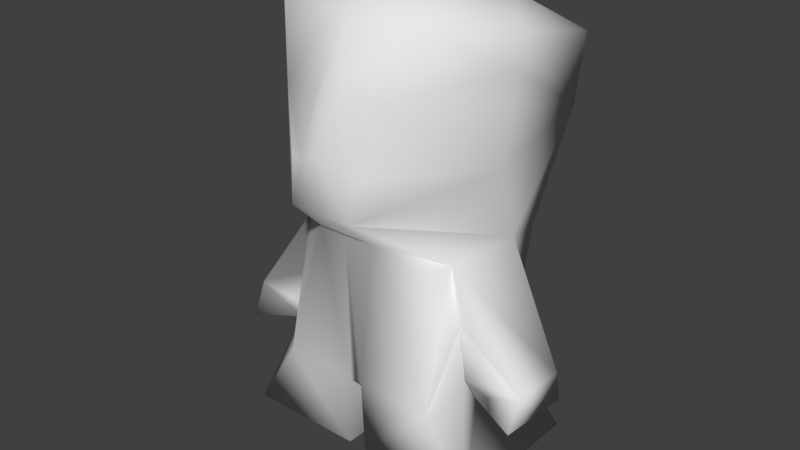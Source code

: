 # Source: Personaje.blend  (saved by Blender 2.77.0; exported with 4.5.12 LTS)
import bpy
from mathutils import Matrix  # noqa: F401  (used for matrix-valued properties, if any)

bpy.ops.wm.read_factory_settings(use_empty=True)
scene = bpy.context.scene
scene.name = 'Scene'

# ---- collections
col_collection_1 = bpy.data.collections.new('Collection 1'); scene.collection.children.link(col_collection_1)

# ---- materials (node trees are filled in below, after node groups)
mat_material = bpy.data.materials.new('Material')
mat_material.alpha_threshold = 0.0
mat_material.use_transparent_shadow = False
mat_material.roughness = 0.5
mat_material.line_color = (0.0, 0.0, 0.0, 1.0)

# ---- material node trees

# ---- world
world_world = bpy.data.worlds.new('World'); scene.world = world_world
world_world.color = (0.05088, 0.05088, 0.05088)
world_world.use_sun_shadow = False
world_world.sun_shadow_jitter_overblur = 0.0
world_world.cycles.sampling_method = 'MANUAL'

# ---- meshes
me_cube = bpy.data.meshes.new('Cube')
me_cube.from_pydata([(0.4816, 0.5317, -0.328), (-0.3181, 0.5341, -0.3931), (0.5419, 0.1892, 0.6779), (-0.5096, 0.5308, 0.4823), (0.7259, 0.2078, 0.8631), (-0.6774, 0.6501, 1.231), (0.4897, 0.417, 1.918), (-0.7688, 0.6458, 1.636), (0.1457, 0.3209, 2.01), (-0.5009, 0.3268, 1.864), (0.4748, 0.8156, -0.8045), (-0.4872, 0.8156, -0.8045), (0.4803, 0.0422, -0.3302), (-0.3194, 0.04462, -0.3952), (0.4748, 0.05984, -0.8045), (-0.4872, 0.05984, -0.8045), (0.1776, 0.5306, 0.1135), (-0.05822, 0.5313, 0.09428), (0.2778, 0.5347, 0.5517), (-0.3153, 0.5302, 0.4981), (-0.1707, 0.9979, -0.3524), (0.3467, 0.9963, -0.3103), (-0.06312, 0.6843, -0.2888), (0.2284, 0.6834, -0.2651), (0.2615, 0.6356, -0.1492), (-0.1148, 0.6367, -0.1798), (0.2594, 1.001, -0.1104), (-0.1168, 1.002, -0.141), (-0.3062, 0.4814, 1.825), (-0.07194, 0.6559, 1.588), (-0.09839, 0.6541, 1.787), (-0.002779, 0.6479, 1.057), (0.4788, -0.5248, -0.3326), (-0.321, -0.5224, -0.3976), (0.5395, -0.1828, 0.6733), (-0.5124, -0.5257, 0.4777), (0.7233, -0.2083, 0.858), (-0.6857, -0.6414, 1.215), (0.4841, -0.4403, 1.907), (-0.7772, -0.6458, 1.62), (0.1414, -0.342, 2.001), (-0.5052, -0.3361, 1.855), (0.4748, -0.8156, -0.8045), (-0.4872, -0.8156, -0.8045), (0.4801, -0.03532, -0.3305), (-0.3196, -0.0329, -0.3955), (0.4748, -0.05984, -0.8045), (-0.4872, -0.05984, -0.8045), (0.1748, -0.5259, 0.1089), (-0.06104, -0.5252, 0.08972), (0.2709, -0.5217, 0.5387), (-0.3182, -0.5262, 0.4935), (-0.176, -0.9873, -0.361), (0.3414, -0.9888, -0.3189), (-0.06675, -0.6748, -0.2946), (0.2247, -0.6757, -0.2709), (0.2581, -0.6291, -0.1546), (-0.1182, -0.6279, -0.1852), (0.2541, -0.9949, -0.119), (-0.1222, -0.9938, -0.1496), (0.4802, 0.003439, -0.3303), (-0.3195, 0.005856, -0.3953), (0.5407, 0.003198, 0.6756), (-0.511, 0.002588, 0.48), (0.7246, -0.0002606, 0.8605), (-0.6816, 0.004355, 1.223), (0.4869, -0.01165, 1.912), (-0.773, -2.647e-05, 1.628), (0.1194, -0.01174, 2.113), (-0.5273, -0.005775, 1.967), (-0.3124, -0.4921, 1.813), (-0.08046, -0.6638, 1.572), (-0.1069, -0.6665, 1.771), (-0.01111, -0.6436, 1.041), (0.5802, -0.3471, 1.486), (0.6376, 0.07424, 1.512), (0.5815, 0.3357, 1.508), (-0.05137, -0.6554, 1.349), (0.6115, -0.008916, 1.624), (0.6373, -0.09023, 1.507), (-0.05003, 0.6534, 1.42), (0.6684, 0.2588, 1.12), (0.6889, -0.1612, 1.117), (0.7615, -0.004975, 1.225), (0.6908, 0.1547, 1.121), (0.6698, -0.2442, 1.114)], [], [(62, 60, 12), (19, 1, 3), (4, 84, 83, 64), (15, 10, 14), (12, 0, 2), (67, 9, 7), (19, 5, 31), (3, 65, 5), (9, 68, 8), (1, 15, 13), (0, 14, 10), (61, 13, 12), (25, 22, 23), (67, 69, 9), (61, 12, 60), (2, 4, 64), (4, 81, 84), (2, 62, 12), (4, 18, 19), (15, 11, 10), (19, 17, 1), (19, 3, 5), (4, 2, 18), (15, 14, 12), (23, 20, 21), (0, 16, 18), (17, 19, 27), (7, 9, 28), (1, 17, 11), (3, 63, 65), (26, 21, 20), (25, 23, 24), (27, 22, 25), (0, 12, 14), (16, 0, 10), (26, 20, 27), (17, 25, 24), (27, 20, 22), (10, 11, 17), (16, 24, 26), (9, 69, 68), (5, 80, 31), (23, 22, 20), (7, 28, 30), (66, 6, 8), (0, 18, 2), (17, 27, 25), (13, 61, 63), (65, 67, 7), (63, 3, 13), (26, 23, 21), (16, 26, 18), (18, 27, 19), (17, 24, 16), (26, 24, 23), (5, 7, 30, 29), (18, 26, 27), (1, 11, 15), (66, 8, 68), (65, 7, 5), (3, 1, 13), (2, 64, 62), (15, 12, 13), (10, 17, 16), (29, 30, 6), (30, 28, 8, 6), (31, 4, 19), (28, 9, 8), (31, 80, 76, 81), (62, 44, 60), (51, 35, 33), (36, 64, 83, 82), (47, 46, 42), (44, 34, 32), (67, 39, 41), (51, 73, 37), (35, 37, 65), (41, 40, 68), (33, 45, 47), (32, 42, 46), (61, 44, 45), (57, 55, 54), (67, 41, 69), (61, 60, 44), (34, 64, 36), (36, 82, 85, 74), (34, 44, 62), (36, 51, 50), (47, 42, 43), (51, 33, 49), (51, 37, 35), (36, 50, 34), (47, 44, 46), (55, 53, 52), (32, 50, 48), (49, 59, 51), (39, 70, 41), (33, 43, 49), (35, 65, 63), (58, 52, 53), (57, 56, 55), (59, 57, 54), (32, 46, 44), (48, 42, 32), (58, 59, 52), (49, 56, 57), (59, 54, 52), (42, 49, 43), (48, 58, 56), (41, 68, 69), (37, 73, 77), (55, 52, 54), (39, 72, 70), (66, 40, 38), (32, 34, 50), (49, 57, 59), (45, 63, 61), (65, 39, 67), (63, 45, 35), (58, 53, 55), (48, 50, 58), (50, 51, 59), (49, 48, 56), (58, 55, 56), (37, 71, 72, 39), (50, 59, 58), (33, 47, 43), (66, 68, 40), (65, 37, 39), (35, 45, 33), (34, 62, 64), (47, 45, 44), (42, 48, 49), (71, 38, 72), (72, 38, 40, 70), (73, 51, 36), (70, 40, 41), (73, 36, 74, 77), (76, 80, 29, 6), (80, 5, 29), (74, 79, 66, 38), (77, 74, 38, 71), (77, 71, 37), (78, 75, 66), (75, 76, 6, 66), (79, 78, 66), (84, 81, 76, 75), (82, 83, 78, 79), (81, 4, 31), (74, 85, 82, 79), (83, 84, 75, 78)])
me_cube.polygons.foreach_set('use_smooth', [True] * 151)
_uv = me_cube.uv_layers.new(name='UVMap')
_uv.uv.foreach_set('vector', [0.6926, 0.02504, 0.7205, 0.2222, 0.7125, 0.2233, 0.08761, 0.2958, 0.06674, 0.4804, 0.04744, 0.295, 0.7982, 0.6131, 0.8086, 0.559, 0.8415, 0.559, 0.8415, 0.6132, 0.3503, 0.6322, 0.5076, 0.8321, 0.3503, 0.8311, 0.7125, 0.2233, 0.6116, 0.2374, 0.6543, 0.03037, 0.5646, 0.6498, 0.6337, 0.5778, 0.6992, 0.6498, 0.08761, 0.2958, 0.02501, 0.1114, 0.1508, 0.1803, 0.4726, 0.3013, 0.375, 0.111, 0.5092, 0.1198, 0.6337, 0.5778, 0.5646, 0.4435, 0.6337, 0.4435, 0.4601, 0.4877, 0.3575, 0.5718, 0.3584, 0.481, 0.6116, 0.2374, 0.7205, 0.3165, 0.5646, 0.3382, 0.6875, 0.6999, 0.6956, 0.6999, 0.6956, 0.8658, 0.429, 0.942, 0.4201, 0.9674, 0.3592, 0.9674, 0.5646, 0.6498, 0.5646, 0.5778, 0.6337, 0.5778, 0.6875, 0.6999, 0.6956, 0.8658, 0.6875, 0.8657, 0.1767, 0.869, 0.2056, 0.9094, 0.1686, 0.932, 0.7982, 0.6131, 0.787, 0.5583, 0.8086, 0.559, 0.6543, 0.03037, 0.6926, 0.02504, 0.7125, 0.2233, 0.2896, 0.7496, 0.2606, 0.6212, 0.2896, 0.5304, 0.3503, 0.6322, 0.5076, 0.6332, 0.5076, 0.8321, 0.08761, 0.2958, 0.1311, 0.3849, 0.06674, 0.4804, 0.08761, 0.2958, 0.04744, 0.295, 0.02501, 0.1114, 0.2056, 0.9094, 0.1767, 0.869, 0.2056, 0.7791, 0.7705, 0.2258, 0.7705, 0.02504, 0.861, 0.04191, 0.9093, 0.7483, 0.975, 0.6633, 0.975, 0.7706, 0.09365, 0.975, 0.03047, 0.8838, 0.02501, 0.7957, 0.5835, 0.775, 0.6375, 0.6999, 0.6375, 0.8697, 0.6992, 0.6498, 0.6337, 0.5778, 0.6661, 0.5454, 0.4601, 0.4877, 0.4639, 0.3977, 0.5146, 0.5822, 0.4726, 0.3013, 0.3628, 0.2941, 0.375, 0.111, 0.8449, 0.7938, 0.8593, 0.8369, 0.7522, 0.8369, 0.429, 0.942, 0.3592, 0.9674, 0.3503, 0.942, 0.6375, 0.8697, 0.5646, 0.8577, 0.5707, 0.8322, 0.6116, 0.2374, 0.7125, 0.2233, 0.7205, 0.3165, 0.5998, 0.1389, 0.6116, 0.2374, 0.5646, 0.3382, 0.8449, 0.7938, 0.7522, 0.8369, 0.7671, 0.7938, 0.4125, 0.8821, 0.429, 0.942, 0.3503, 0.942, 0.6375, 0.8697, 0.6133, 0.9032, 0.5646, 0.8577, 0.2106, 0.5304, 0.2106, 0.729, 0.02501, 0.6409, 0.9123, 0.5203, 0.8973, 0.4614, 0.9638, 0.4233, 0.6337, 0.5778, 0.5646, 0.5778, 0.5646, 0.4435, 0.02501, 0.1114, 0.1597, 0.1045, 0.1508, 0.1803, 0.9093, 0.7483, 0.9093, 0.6879, 0.975, 0.6633, 0.6992, 0.6498, 0.6661, 0.5454, 0.7022, 0.5106, 0.5646, 0.3882, 0.654, 0.3882, 0.6337, 0.4435, 0.09365, 0.975, 0.02501, 0.7957, 0.09365, 0.7791, 0.5835, 0.775, 0.6375, 0.8697, 0.5707, 0.8322, 0.3584, 0.481, 0.3503, 0.4805, 0.3628, 0.2941, 0.375, 0.111, 0.3804, 0.02504, 0.5146, 0.0339, 0.3628, 0.2941, 0.4726, 0.3013, 0.3584, 0.481, 0.9638, 0.4233, 0.8915, 0.437, 0.9379, 0.3882, 0.9123, 0.5203, 0.9638, 0.4233, 0.9638, 0.5918, 0.8495, 0.6633, 0.7671, 0.7938, 0.7525, 0.6633, 0.4125, 0.8821, 0.3503, 0.942, 0.3632, 0.8821, 0.9638, 0.4233, 0.8973, 0.4614, 0.8915, 0.437, 0.02501, 0.1114, 0.02753, 0.02504, 0.1688, 0.02778, 0.1639, 0.06932, 0.8495, 0.6633, 0.8449, 0.7938, 0.7671, 0.7938, 0.4601, 0.4877, 0.5146, 0.5822, 0.3575, 0.5718, 0.5646, 0.3882, 0.6337, 0.4435, 0.5646, 0.4435, 0.375, 0.111, 0.5146, 0.0339, 0.5092, 0.1198, 0.4726, 0.3013, 0.4601, 0.4877, 0.3584, 0.481, 0.1767, 0.869, 0.1686, 0.932, 0.1437, 0.8893, 0.7705, 0.2258, 0.861, 0.04191, 0.861, 0.2093, 0.2106, 0.5304, 0.02501, 0.6409, 0.02501, 0.592, 0.1639, 0.06932, 0.1688, 0.02778, 0.3003, 0.03338, 0.7022, 0.5106, 0.6661, 0.5454, 0.6337, 0.4435, 0.654, 0.3882, 0.1508, 0.1803, 0.3003, 0.2608, 0.08761, 0.2958, 0.6661, 0.5454, 0.6337, 0.5778, 0.6337, 0.4435, 0.1508, 0.1803, 0.1597, 0.1045, 0.3003, 0.1218, 0.3003, 0.2054, 0.6926, 0.02504, 0.7125, 0.2233, 0.7205, 0.2222, 0.08761, 0.2958, 0.04744, 0.295, 0.06674, 0.4804, 0.7982, 0.6131, 0.8415, 0.6132, 0.8415, 0.559, 0.8086, 0.559, 0.3503, 0.6322, 0.3503, 0.8311, 0.5076, 0.8321, 0.7125, 0.2233, 0.6543, 0.03037, 0.6116, 0.2374, 0.5646, 0.6498, 0.6992, 0.6498, 0.6337, 0.5778, 0.08761, 0.2958, 0.1508, 0.1803, 0.02501, 0.1114, 0.4726, 0.3013, 0.5092, 0.1198, 0.375, 0.111, 0.6337, 0.5778, 0.6337, 0.4435, 0.5646, 0.4435, 0.4601, 0.4877, 0.3584, 0.481, 0.3575, 0.5718, 0.6116, 0.2374, 0.5646, 0.3382, 0.7205, 0.3165, 0.6875, 0.6999, 0.6956, 0.8658, 0.6956, 0.6999, 0.429, 0.942, 0.3592, 0.9674, 0.4201, 0.9674, 0.5646, 0.6498, 0.6337, 0.5778, 0.5646, 0.5778, 0.6875, 0.6999, 0.6875, 0.8657, 0.6956, 0.8658, 0.1767, 0.869, 0.1686, 0.932, 0.2056, 0.9094, 0.7982, 0.6131, 0.8086, 0.559, 0.7913, 0.5585, 0.7707, 0.4786, 0.6543, 0.03037, 0.7125, 0.2233, 0.6926, 0.02504, 0.2896, 0.7496, 0.2896, 0.5304, 0.2606, 0.6212, 0.3503, 0.6322, 0.5076, 0.8321, 0.5076, 0.6332, 0.08761, 0.2958, 0.06674, 0.4804, 0.1311, 0.3849, 0.08761, 0.2958, 0.02501, 0.1114, 0.04744, 0.295, 0.2056, 0.9094, 0.2056, 0.7791, 0.1767, 0.869, 0.7705, 0.2258, 0.861, 0.04191, 0.7705, 0.02504, 0.9093, 0.7483, 0.975, 0.7706, 0.975, 0.6633, 0.09365, 0.975, 0.02501, 0.7957, 0.03047, 0.8838, 0.5835, 0.775, 0.6375, 0.8697, 0.6375, 0.6999, 0.6992, 0.6498, 0.6661, 0.5454, 0.6337, 0.5778, 0.4601, 0.4877, 0.5146, 0.5822, 0.4639, 0.3977, 0.4726, 0.3013, 0.375, 0.111, 0.3628, 0.2941, 0.8449, 0.7938, 0.7522, 0.8369, 0.8593, 0.8369, 0.429, 0.942, 0.3503, 0.942, 0.3592, 0.9674, 0.6375, 0.8697, 0.5707, 0.8322, 0.5646, 0.8577, 0.6116, 0.2374, 0.7205, 0.3165, 0.7125, 0.2233, 0.5998, 0.1389, 0.5646, 0.3382, 0.6116, 0.2374, 0.8449, 0.7938, 0.7671, 0.7938, 0.7522, 0.8369, 0.4125, 0.8821, 0.3503, 0.942, 0.429, 0.942, 0.6375, 0.8697, 0.5646, 0.8577, 0.6133, 0.9032, 0.2106, 0.5304, 0.02501, 0.6409, 0.2106, 0.729, 0.9123, 0.5203, 0.9638, 0.4233, 0.8973, 0.4614, 0.6337, 0.5778, 0.5646, 0.4435, 0.5646, 0.5778, 0.02501, 0.1114, 0.1508, 0.1803, 0.1584, 0.1159, 0.9093, 0.7483, 0.975, 0.6633, 0.9093, 0.6879, 0.6992, 0.6498, 0.7022, 0.5106, 0.6661, 0.5454, 0.5646, 0.3882, 0.6337, 0.4435, 0.654, 0.3882, 0.09365, 0.975, 0.09365, 0.7791, 0.02501, 0.7957, 0.5835, 0.775, 0.5707, 0.8322, 0.6375, 0.8697, 0.3584, 0.481, 0.3628, 0.2941, 0.3503, 0.4805, 0.375, 0.111, 0.5146, 0.0339, 0.3804, 0.02504, 0.3628, 0.2941, 0.3584, 0.481, 0.4726, 0.3013, 0.9638, 0.4233, 0.9379, 0.3882, 0.8915, 0.437, 0.9123, 0.5203, 0.9638, 0.5918, 0.9638, 0.4233, 0.8495, 0.6633, 0.7525, 0.6633, 0.7671, 0.7938, 0.4125, 0.8821, 0.3632, 0.8821, 0.3503, 0.942, 0.9638, 0.4233, 0.8915, 0.437, 0.8973, 0.4614, 0.02501, 0.1114, 0.1639, 0.06932, 0.1688, 0.02778, 0.02753, 0.02504, 0.8495, 0.6633, 0.7671, 0.7938, 0.8449, 0.7938, 0.4601, 0.4877, 0.3575, 0.5718, 0.5146, 0.5822, 0.5646, 0.3882, 0.5646, 0.4435, 0.6337, 0.4435, 0.375, 0.111, 0.5092, 0.1198, 0.5146, 0.0339, 0.4726, 0.3013, 0.3584, 0.481, 0.4601, 0.4877, 0.1767, 0.869, 0.1437, 0.8893, 0.1686, 0.932, 0.7705, 0.2258, 0.861, 0.2093, 0.861, 0.04191, 0.2106, 0.5304, 0.02501, 0.592, 0.02501, 0.6409, 0.1639, 0.06932, 0.3003, 0.03338, 0.1688, 0.02778, 0.7022, 0.5106, 0.654, 0.3882, 0.6337, 0.4435, 0.6661, 0.5454, 0.1508, 0.1803, 0.08761, 0.2958, 0.3003, 0.2608, 0.6661, 0.5454, 0.6337, 0.4435, 0.6337, 0.5778, 0.1508, 0.1803, 0.3003, 0.2608, 0.3003, 0.1247, 0.1584, 0.1159, 0.3003, 0.1218, 0.1597, 0.1045, 0.1639, 0.06932, 0.3003, 0.03338, 0.1597, 0.1045, 0.02501, 0.1114, 0.1639, 0.06932, 0.7707, 0.4786, 0.8243, 0.4776, 0.8415, 0.3884, 0.7522, 0.3882, 0.1584, 0.1159, 0.3003, 0.1247, 0.3003, 0.03338, 0.1639, 0.06932, 0.1584, 0.1159, 0.1639, 0.06932, 0.02501, 0.1114, 0.8415, 0.4772, 0.8245, 0.4769, 0.8415, 0.3884, 0.8245, 0.4769, 0.7701, 0.4757, 0.7522, 0.3882, 0.8415, 0.3884, 0.8243, 0.4776, 0.8415, 0.4772, 0.8415, 0.3884, 0.8086, 0.559, 0.787, 0.5583, 0.7701, 0.4757, 0.8245, 0.4769, 0.8086, 0.559, 0.8415, 0.559, 0.8415, 0.4772, 0.8243, 0.4776, 0.3003, 0.2054, 0.3003, 0.2608, 0.1508, 0.1803, 0.7707, 0.4786, 0.7913, 0.5585, 0.8086, 0.559, 0.8243, 0.4776, 0.8415, 0.559, 0.8086, 0.559, 0.8245, 0.4769, 0.8415, 0.4772])
me_cube.materials.append(mat_material)
me_cube.use_remesh_preserve_volume = False
me_cube.use_remesh_preserve_attributes = False
me_cube.use_mirror_vertex_groups = False
me_cube.use_paint_bone_selection = False
me_cube.use_paint_mask = True
me_cube.update()
arm_esqueleto = bpy.data.armatures.new('Esqueleto')  # bones are not reproduced

# ---- objects
ob_esqueleto = bpy.data.objects.new('Esqueleto', arm_esqueleto)
ob_cube = bpy.data.objects.new('Cube', me_cube)

# ---- transforms, parenting, visibility, modifiers, constraints
ob_esqueleto.location = (-0.0359, 0.008235, -6.626e-05)
ob_esqueleto.rotation_euler = (0.0, -0.0, -1.572)
ob_esqueleto.show_in_front = True
ob_esqueleto.lineart.crease_threshold = 0.0
ob_cube.parent = ob_esqueleto
ob_cube.matrix_parent_inverse = Matrix(((1.0, 0.0, 0.0, 0.0359), (0.0, 1.0, 0.0, -0.008235), (0.0, 0.0, 1.0, 6.626e-05), (0.0, 0.0, 0.0, 1.0)))
ob_cube.location = (0.0, 0.0, 0.0)
ob_cube.lock_rotations_4d = False
ob_cube.empty_display_type = 'ARROWS'
ob_cube.lineart.crease_threshold = 0.0
_vg = ob_cube.vertex_groups.new(name='Bone')
for _i, _w in zip([3, 35, 63, 65], [0.06735, 0.07002, 0.6551, 0.07034]): _vg.add([_i], _w, 'REPLACE')
_vg = ob_cube.vertex_groups.new(name='Bone.005')
for _i, _w in zip([2, 3, 4, 5, 7, 16, 17, 18, 19, 31, 34, 62, 63, 64, 80, 81, 84], [0.1147, 0.4129, 0.06671, 0.06652, 0.0107, 0.05186, 0.001924, 0.4076, 0.436, 0.08296, 0.0004887, 0.05564, 0.0557, 0.0263, 0.01541, 0.02388, 0.01585]): _vg.add([_i], _w, 'REPLACE')
_vg = ob_cube.vertex_groups.new(name='Bone.007')
for _i, _w in zip([0, 1, 2, 3, 4, 5, 7, 10, 12, 16, 17, 18, 19, 20, 21, 22, 23, 24, 25, 26, 27, 31, 34, 60, 62, 63, 64, 80, 81, 84], [0.2013, 0.1298, 0.1403, 0.4366, 0.08257, 0.0723, 0.01614, 0.01787, 0.01435, 0.8437, 0.9138, 0.4928, 0.5128, 0.9948, 0.9874, 0.9934, 0.9834, 0.9615, 0.9881, 0.9809, 0.9892, 0.09737, 0.01331, 0.003139, 0.06887, 0.05942, 0.04443, 0.02574, 0.04037, 0.03088]): _vg.add([_i], _w, 'REPLACE')
_vg = ob_cube.vertex_groups.new(name='Bone.006')
for _i, _w in zip([2, 34, 35, 36, 37, 39, 48, 50, 51, 62, 63, 64, 73, 77, 82, 85], [0.0001342, 0.1129, 0.4086, 0.06341, 0.06709, 0.01122, 0.03684, 0.4047, 0.4317, 0.05476, 0.05523, 0.02462, 0.08373, 0.02224, 0.02012, 0.03333]): _vg.add([_i], _w, 'REPLACE')
_vg = ob_cube.vertex_groups.new(name='Bone.008')
for _i, _w in zip([2, 32, 33, 34, 35, 36, 37, 39, 42, 44, 48, 49, 50, 51, 52, 53, 54, 55, 56, 57, 58, 59, 60, 62, 63, 64, 71, 73, 77, 82, 85], [0.01346, 0.2063, 0.1301, 0.1396, 0.4354, 0.07909, 0.07358, 0.01733, 0.02108, 0.01591, 0.8713, 0.9628, 0.4955, 0.517, 0.9964, 0.9901, 0.9973, 0.9879, 0.9698, 0.9956, 0.9843, 0.9912, 0.004391, 0.06846, 0.05941, 0.04319, 0.001732, 0.1, 0.03514, 0.03721, 0.05179]): _vg.add([_i], _w, 'REPLACE')
_vg = ob_cube.vertex_groups.new(name='Bone.009')
for _i, _w in zip([2, 3, 4, 5, 6, 7, 8, 9, 12, 18, 19, 28, 29, 30, 31, 34, 35, 36, 37, 38, 39, 40, 41, 44, 50, 51, 60, 62, 63, 64, 65, 66, 67, 68, 69, 70, 71, 72, 73, 74, 75, 76, 77, 78, 79, 80, 81, 82, 83, 84, 85], [0.643, 0.04499, 0.7922, 0.825, 0.9789, 0.9147, 0.9855, 0.9686, 0.006453, 0.08442, 0.02209, 0.9694, 0.9466, 0.9679, 0.8086, 0.6454, 0.04917, 0.8008, 0.8219, 0.9795, 0.9132, 0.9854, 0.9682, 0.0064, 0.08581, 0.0252, 0.00702, 0.698, 0.06188, 0.8091, 0.8437, 0.9846, 0.937, 0.9889, 0.9754, 0.9686, 0.9443, 0.9667, 0.8053, 0.9539, 0.9568, 0.9537, 0.9125, 0.9675, 0.9517, 0.9209, 0.8834, 0.8797, 0.9089, 0.8851, 0.8672]): _vg.add([_i], _w, 'REPLACE')
_vg = ob_cube.vertex_groups.new(name='Bone.001')
for _i, _w in zip([0, 1, 10, 11, 12, 13, 14, 15, 32, 44, 45, 46, 47, 60, 61], [0.06304, 0.0272, 0.008106, 0.001599, 0.3544, 0.4205, 0.0887, 0.09919, 0.03119, 0.232, 0.2297, 0.05763, 0.05405, 0.2906, 0.3203]): _vg.add([_i], _w, 'REPLACE')
_vg = ob_cube.vertex_groups.new(name='Bone.003')
for _i, _w in zip([0, 1, 10, 11, 12, 13, 14, 15, 16, 17, 44, 45, 46, 60, 61], [0.6505, 0.7876, 0.9024, 0.9674, 0.1787, 0.1729, 0.7852, 0.8015, 0.07554, 0.05046, 0.1163, 0.09509, 0.006833, 0.1462, 0.1321]): _vg.add([_i], _w, 'REPLACE')
_vg = ob_cube.vertex_groups.new(name='Bone.002')
for _i, _w in zip([0, 12, 13, 14, 15, 32, 33, 42, 43, 44, 45, 46, 47, 60, 61], [0.04247, 0.2607, 0.2563, 0.06402, 0.05982, 0.06724, 0.02924, 0.01115, 0.002454, 0.3832, 0.4461, 0.0968, 0.1059, 0.3272, 0.3597]): _vg.add([_i], _w, 'REPLACE')
_vg = ob_cube.vertex_groups.new(name='Bone.004')
for _i, _w in zip([12, 13, 14, 32, 33, 42, 43, 44, 45, 46, 47, 48, 60, 61], [0.115, 0.09402, 0.005614, 0.6504, 0.7922, 0.9029, 0.9665, 0.1772, 0.1727, 0.7816, 0.7989, 0.06104, 0.1448, 0.1314]): _vg.add([_i], _w, 'REPLACE')
_m = ob_cube.modifiers.new('Esqueleto', 'ARMATURE')
_m.object = ob_esqueleto

# ---- collection membership
col_collection_1.objects.link(ob_esqueleto)
col_collection_1.objects.link(ob_cube)

# ---- scene / render settings (as saved in the file)
scene.frame_start = 1; scene.frame_end = 21; scene.frame_set(20)
scene.render.engine = 'BLENDER_EEVEE_NEXT'
scene.render.resolution_percentage = 50
scene.render.dither_intensity = 0.0
scene.cycles.use_denoising = False
scene.cycles.samples = 128
scene.cycles.sampling_pattern = 'TABULATED_SOBOL'
scene.cycles.light_sampling_threshold = 0.0
scene.cycles.use_adaptive_sampling = False
scene.cycles.use_light_tree = False
scene.cycles.blur_glossy = 0.0
scene.cycles.sample_clamp_indirect = 0.0
scene.view_settings.view_transform = 'Standard'
bpy.context.view_layer.update()

# ---- added for rendering (the .blend has no active camera and no usable light): camera, sun
cam_auto = bpy.data.cameras.new('AutoCamera')
cam_auto.lens = 50.0
cam_auto.sensor_width = 36.0
cam_auto.clip_end = 1000.0
ob_auto_camera = bpy.data.objects.new('AutoCamera', cam_auto)
scene.collection.objects.link(ob_auto_camera)
ob_auto_camera.location = (3.61952, -4.49672, 3.47753)
ob_auto_camera.rotation_euler = (1.09748, -7.21219e-08, 0.694738)
scene.camera = ob_auto_camera
light_auto_sun = bpy.data.lights.new('AutoSun', 'SUN')
light_auto_sun.energy = 3.0
light_auto_sun.angle = 0.0523599
ob_auto_sun = bpy.data.objects.new('AutoSun', light_auto_sun)
scene.collection.objects.link(ob_auto_sun)
ob_auto_sun.rotation_euler = (0.872665, 0.174533, 0.523599)
bpy.context.view_layer.update()
